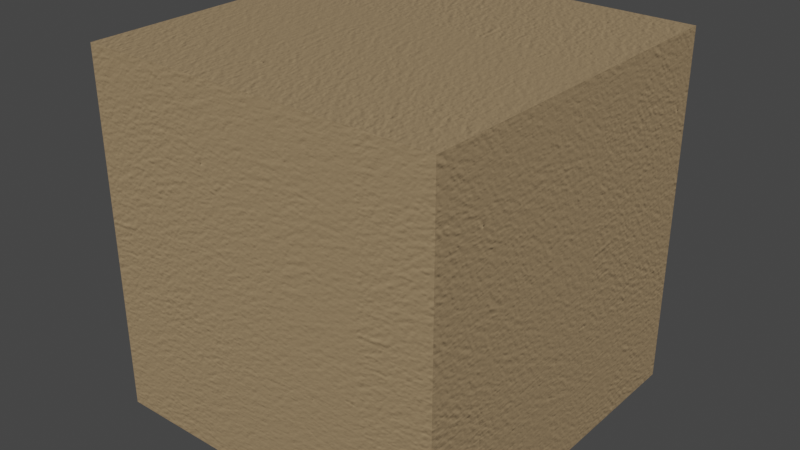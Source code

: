 # Source: Hopsack.blend  (saved by Blender 2.93.20; exported with 4.5.12 LTS)
import bpy
from mathutils import Matrix  # noqa: F401  (used for matrix-valued properties, if any)

bpy.ops.wm.read_factory_settings(use_empty=True)
scene = bpy.context.scene
scene.name = 'Scene'

# ---- collections
col_collection = bpy.data.collections.new('Collection'); scene.collection.children.link(col_collection)

# ---- images (referenced by path relative to the original .blend; pixels are not part of the script)
import os
ASSET_DIR = os.environ.get("B2B_ASSET_DIR", "")  # directory of the original .blend (textures are referenced by path, not embedded)
HERE = os.path.dirname(os.path.abspath(__file__))  # packed textures are extracted next to this script under _unpacked/

def load_image(name, relpath, width, height, colorspace="sRGB"):
    """Load a texture the original file referenced (path relative to the .blend, or extracted next to this script)."""
    p = next((c for c in (os.path.join(HERE, relpath), os.path.join(ASSET_DIR, relpath)) if relpath and os.path.exists(c)), "")
    if p:
        img = bpy.data.images.load(p, check_existing=True)
        img.name = name
    else:  # same state as the original file: an image datablock whose file is absent (Cycles renders it pink)
        img = bpy.data.images.new(name, width, height)
        img.source = "FILE"
        img.filepath = "//" + (relpath or name)
    img.colorspace_settings.name = colorspace
    return img
img_wall_nrm_jpg_007 = load_image('wall_NRM.jpg.007', '_unpacked/wall_NRM.8be90f9d.jpg', 928, 928, 'Non-Color')

# ---- materials (node trees are filled in below, after node groups)
mat_hopsack = bpy.data.materials.new('Hopsack')
mat_hopsack.alpha_threshold = 0.0
mat_hopsack.use_transparent_shadow = False
mat_hopsack.roughness = 0.5

# ---- material node trees
mat_hopsack.use_nodes = True; mat_hopsack.node_tree.nodes.clear()
_N = mat_hopsack.node_tree.nodes; _L = mat_hopsack.node_tree.links
n0 = _N.new('ShaderNodeOutputMaterial'); n0.name = 'Material Output.001'; n0.location = (846, -164)
n1 = _N.new('ShaderNodeBsdfPrincipled'); n1.name = 'Principled BSDF'; n1.location = (554, -136)
n1.distribution = 'GGX'
n1.subsurface_method = 'BURLEY'
n1.inputs[0].default_value = (0.3419, 0.2384, 0.1301, 1.0)
n1.inputs[3].default_value = 1.45
n1.inputs[27].default_value = (0.0, 0.0, 0.0, 1.0)
n1.inputs[28].default_value = 1.0
n2 = _N.new('ShaderNodeNormalMap'); n2.name = 'Normal Map.001'; n2.location = (288, -485)
n2.inputs[0].default_value = 0.5
n3 = _N.new('ShaderNodeTexCoord'); n3.name = 'Texture Coordinate.001'; n3.location = (-672, -415)
n4 = _N.new('ShaderNodeMapping'); n4.name = 'Mapping.001'; n4.location = (-416, -407)
n4.inputs[3].default_value = (5.0, 5.0, 5.0)
n5 = _N.new('ShaderNodeTexImage'); n5.name = 'Image Texture.001'; n5.location = (-153, -387)
n5.width = 320
n5.image = img_wall_nrm_jpg_007
_L.new(n1.outputs[0], n0.inputs[0])
_L.new(n2.outputs[0], n1.inputs[5])
_L.new(n3.outputs[2], n4.inputs[0])
_L.new(n4.outputs[0], n5.inputs[0])
_L.new(n5.outputs[0], n2.inputs[1])
n0.is_active_output = True

# ---- world
world_world = bpy.data.worlds.new('World'); scene.world = world_world
world_world.use_nodes = True; world_world.node_tree.nodes.clear()
_N = world_world.node_tree.nodes; _L = world_world.node_tree.links
n0 = _N.new('ShaderNodeOutputWorld'); n0.name = 'World Output'; n0.location = (300, 300)
n1 = _N.new('ShaderNodeBackground'); n1.name = 'Background'; n1.location = (10, 300)
n1.inputs[0].default_value = (0.05088, 0.05088, 0.05088, 1.0)
_L.new(n1.outputs[0], n0.inputs[0])
n0.is_active_output = True
world_world.color = (0.05088, 0.05088, 0.05088)
world_world.use_sun_shadow = False
world_world.sun_shadow_jitter_overblur = 0.0

# ---- meshes
me_cube = bpy.data.meshes.new('Cube')
me_cube.from_pydata([(1.0, 1.0, 1.0), (1.0, 1.0, -1.0), (1.0, -1.0, 1.0), (1.0, -1.0, -1.0), (-1.0, 1.0, 1.0), (-1.0, 1.0, -1.0), (-1.0, -1.0, 1.0), (-1.0, -1.0, -1.0)], [], [(0, 4, 6, 2), (3, 2, 6, 7), (7, 6, 4, 5), (5, 1, 3, 7), (1, 0, 2, 3), (5, 4, 0, 1)])
_uv = me_cube.uv_layers.new(name='UVMap')
_uv.uv.foreach_set('vector', [0.625, 0.5, 0.875, 0.5, 0.875, 0.75, 0.625, 0.75, 0.375, 0.75, 0.625, 0.75, 0.625, 1.0, 0.375, 1.0, 0.375, 0.0, 0.625, 0.0, 0.625, 0.25, 0.375, 0.25, 0.125, 0.5, 0.375, 0.5, 0.375, 0.75, 0.125, 0.75, 0.375, 0.5, 0.625, 0.5, 0.625, 0.75, 0.375, 0.75, 0.375, 0.25, 0.625, 0.25, 0.625, 0.5, 0.375, 0.5])
me_cube.materials.append(mat_hopsack)
me_cube.use_remesh_preserve_volume = False
me_cube.use_remesh_preserve_attributes = False
me_cube.use_mirror_vertex_groups = False
me_cube.update()

# ---- objects
ob_cube = bpy.data.objects.new('Cube', me_cube)

# ---- transforms, parenting, visibility, modifiers, constraints
ob_cube.location = (0.0, 0.0, 0.0)
ob_cube.lock_rotations_4d = False
ob_cube.empty_display_type = 'ARROWS'
ob_cube.lineart.crease_threshold = 0.0

# ---- collection membership
col_collection.objects.link(ob_cube)

# ---- scene / render settings (as saved in the file)
scene.frame_start = 1; scene.frame_end = 250; scene.frame_set(1)
scene.render.engine = 'BLENDER_EEVEE_NEXT'
scene.cycles.use_denoising = False
scene.cycles.samples = 128
scene.cycles.sampling_pattern = 'TABULATED_SOBOL'
scene.cycles.use_adaptive_sampling = False
scene.cycles.use_light_tree = False
scene.view_settings.view_transform = 'Filmic'
bpy.context.view_layer.update()

# ---- added for rendering (the .blend has no active camera and no usable light): camera, sun
cam_auto = bpy.data.cameras.new('AutoCamera')
cam_auto.lens = 50.0
cam_auto.sensor_width = 36.0
cam_auto.clip_end = 1000.0
ob_auto_camera = bpy.data.objects.new('AutoCamera', cam_auto)
scene.collection.objects.link(ob_auto_camera)
ob_auto_camera.location = (3.20507, -3.84609, 2.56406)
ob_auto_camera.rotation_euler = (1.09748, -7.21219e-08, 0.694738)
scene.camera = ob_auto_camera
light_auto_sun = bpy.data.lights.new('AutoSun', 'SUN')
light_auto_sun.energy = 3.0
light_auto_sun.angle = 0.0523599
ob_auto_sun = bpy.data.objects.new('AutoSun', light_auto_sun)
scene.collection.objects.link(ob_auto_sun)
ob_auto_sun.rotation_euler = (0.872665, 0.174533, 0.523599)
bpy.context.view_layer.update()
